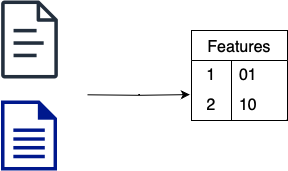

The diagram above was exported from draw.io. Its source (the exported page's mxGraphModel, read from the mxfile embedded in the PNG):
<mxGraphModel dx="1434" dy="827" grid="1" gridSize="10" guides="1" tooltips="1" connect="1" arrows="1" fold="1" page="1" pageScale="1" pageWidth="827" pageHeight="1169" math="0" shadow="0">
  <root>
    <mxCell id="0" />
    <mxCell id="1" parent="0" />
    <mxCell id="Bd3e-vHomqyK-ZyMmJNy-8" value="" style="edgeStyle=orthogonalEdgeStyle;rounded=0;orthogonalLoop=1;jettySize=auto;html=1;" edge="1" parent="1">
      <mxGeometry relative="1" as="geometry">
        <mxPoint x="220" y="344.29999999999995" as="sourcePoint" />
        <mxPoint x="322.32909090909084" y="344.0999999999999" as="targetPoint" />
      </mxGeometry>
    </mxCell>
    <mxCell id="Bd3e-vHomqyK-ZyMmJNy-76" value="Features" style="shape=table;startSize=30;container=1;collapsible=0;childLayout=tableLayout;fixedRows=1;rowLines=0;fontStyle=0;strokeColor=default;fontSize=16;" vertex="1" parent="1">
      <mxGeometry x="324" y="280" width="96" height="90" as="geometry" />
    </mxCell>
    <mxCell id="Bd3e-vHomqyK-ZyMmJNy-77" value="" style="shape=tableRow;horizontal=0;startSize=0;swimlaneHead=0;swimlaneBody=0;top=0;left=0;bottom=0;right=0;collapsible=0;dropTarget=0;fillColor=none;points=[[0,0.5],[1,0.5]];portConstraint=eastwest;strokeColor=inherit;fontSize=16;" vertex="1" parent="Bd3e-vHomqyK-ZyMmJNy-76">
      <mxGeometry y="30" width="96" height="30" as="geometry" />
    </mxCell>
    <mxCell id="Bd3e-vHomqyK-ZyMmJNy-78" value="1" style="shape=partialRectangle;html=1;whiteSpace=wrap;connectable=0;fillColor=none;top=0;left=0;bottom=0;right=0;overflow=hidden;pointerEvents=1;strokeColor=inherit;fontSize=16;" vertex="1" parent="Bd3e-vHomqyK-ZyMmJNy-77">
      <mxGeometry width="40" height="30" as="geometry">
        <mxRectangle width="40" height="30" as="alternateBounds" />
      </mxGeometry>
    </mxCell>
    <mxCell id="Bd3e-vHomqyK-ZyMmJNy-79" value="01" style="shape=partialRectangle;html=1;whiteSpace=wrap;connectable=0;fillColor=none;top=0;left=0;bottom=0;right=0;align=left;spacingLeft=6;overflow=hidden;strokeColor=inherit;fontSize=16;" vertex="1" parent="Bd3e-vHomqyK-ZyMmJNy-77">
      <mxGeometry x="40" width="56" height="30" as="geometry">
        <mxRectangle width="56" height="30" as="alternateBounds" />
      </mxGeometry>
    </mxCell>
    <mxCell id="Bd3e-vHomqyK-ZyMmJNy-80" value="" style="shape=tableRow;horizontal=0;startSize=0;swimlaneHead=0;swimlaneBody=0;top=0;left=0;bottom=0;right=0;collapsible=0;dropTarget=0;fillColor=none;points=[[0,0.5],[1,0.5]];portConstraint=eastwest;strokeColor=inherit;fontSize=16;" vertex="1" parent="Bd3e-vHomqyK-ZyMmJNy-76">
      <mxGeometry y="60" width="96" height="30" as="geometry" />
    </mxCell>
    <mxCell id="Bd3e-vHomqyK-ZyMmJNy-81" value="2" style="shape=partialRectangle;html=1;whiteSpace=wrap;connectable=0;fillColor=none;top=0;left=0;bottom=0;right=0;overflow=hidden;strokeColor=inherit;fontSize=16;" vertex="1" parent="Bd3e-vHomqyK-ZyMmJNy-80">
      <mxGeometry width="40" height="30" as="geometry">
        <mxRectangle width="40" height="30" as="alternateBounds" />
      </mxGeometry>
    </mxCell>
    <mxCell id="Bd3e-vHomqyK-ZyMmJNy-82" value="10" style="shape=partialRectangle;html=1;whiteSpace=wrap;connectable=0;fillColor=none;top=0;left=0;bottom=0;right=0;align=left;spacingLeft=6;overflow=hidden;strokeColor=inherit;fontSize=16;" vertex="1" parent="Bd3e-vHomqyK-ZyMmJNy-80">
      <mxGeometry x="40" width="56" height="30" as="geometry">
        <mxRectangle width="56" height="30" as="alternateBounds" />
      </mxGeometry>
    </mxCell>
    <mxCell id="Bd3e-vHomqyK-ZyMmJNy-86" value="" style="sketch=0;outlineConnect=0;fontColor=#232F3E;gradientColor=none;fillColor=#232F3D;strokeColor=none;dashed=0;verticalLabelPosition=bottom;verticalAlign=top;align=center;html=1;fontSize=12;fontStyle=0;aspect=fixed;pointerEvents=1;shape=mxgraph.aws4.document;" vertex="1" parent="1">
      <mxGeometry x="133.5" y="250" width="57" height="78" as="geometry" />
    </mxCell>
    <mxCell id="Bd3e-vHomqyK-ZyMmJNy-88" value="" style="sketch=0;aspect=fixed;pointerEvents=1;shadow=0;dashed=0;html=1;strokeColor=none;labelPosition=center;verticalLabelPosition=bottom;verticalAlign=top;align=center;fillColor=#00188D;shape=mxgraph.mscae.enterprise.document" vertex="1" parent="1">
      <mxGeometry x="133.5" y="350" width="56" height="70" as="geometry" />
    </mxCell>
  </root>
</mxGraphModel>